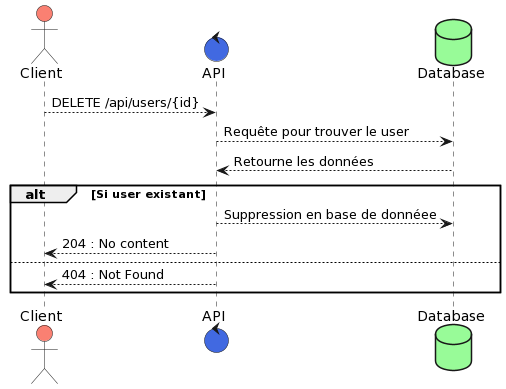

The diagram above was rendered by PlantUML. Its source (embedded in the PNG):
@startuml
actor Client #salmon
control API #4169E1
database Database #98FB98

Client --> API : DELETE /api/users/{id}
API --> Database : Requête pour trouver le user
Database --> API : Retourne les données
alt Si user existant
  API --> Database : Suppression en base de donnéee
  API --> Client : 204 : No content
else
  API --> Client : 404 : Not Found
end
@enduml